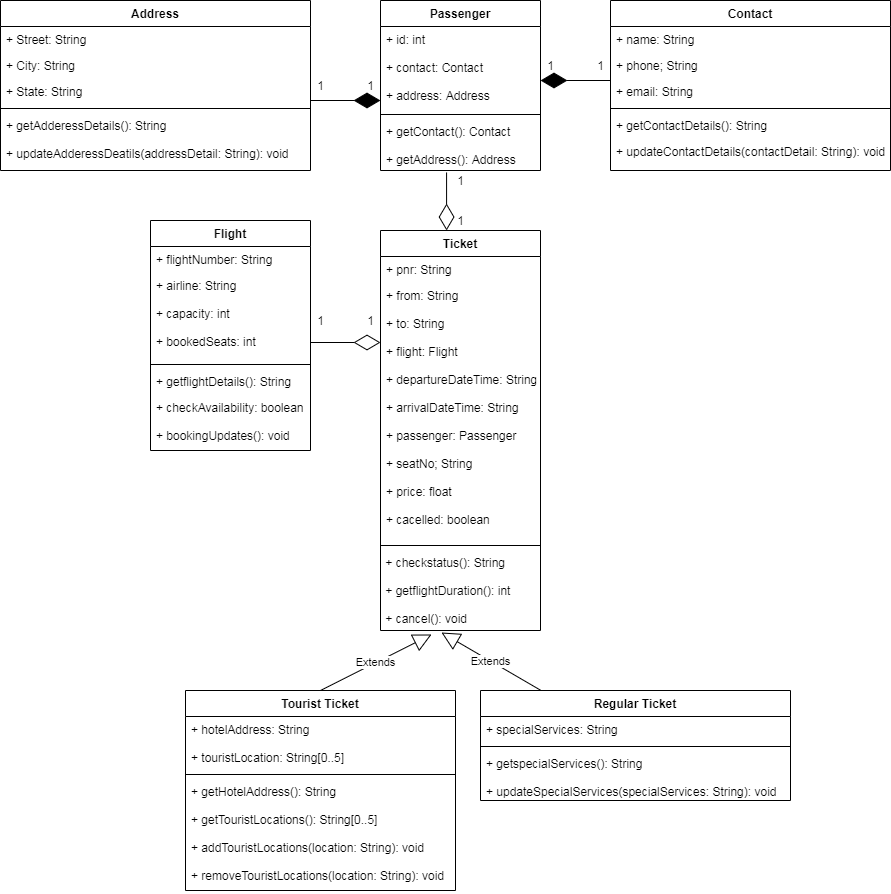

The diagram above was exported from draw.io. Its source (the exported page's mxGraphModel, read from the mxfile embedded in the PNG):
<mxGraphModel dx="1695" dy="393" grid="1" gridSize="10" guides="1" tooltips="1" connect="1" arrows="1" fold="1" page="1" pageScale="1" pageWidth="827" pageHeight="1169" math="0" shadow="0">
  <root>
    <mxCell id="WIyWlLk6GJQsqaUBKTNV-0" />
    <mxCell id="WIyWlLk6GJQsqaUBKTNV-1" parent="WIyWlLk6GJQsqaUBKTNV-0" />
    <mxCell id="zkfFHV4jXpPFQw0GAbJ--0" value="Ticket" style="swimlane;fontStyle=1;align=center;verticalAlign=top;childLayout=stackLayout;horizontal=1;startSize=26;horizontalStack=0;resizeParent=1;resizeLast=0;collapsible=1;marginBottom=0;rounded=0;shadow=0;strokeWidth=1;" parent="WIyWlLk6GJQsqaUBKTNV-1" vertex="1">
      <mxGeometry x="290" y="560" width="160" height="400" as="geometry">
        <mxRectangle x="230" y="140" width="160" height="26" as="alternateBounds" />
      </mxGeometry>
    </mxCell>
    <mxCell id="zkfFHV4jXpPFQw0GAbJ--2" value="+ pnr: String&#10;" style="text;align=left;verticalAlign=top;spacingLeft=4;spacingRight=4;overflow=hidden;rotatable=0;points=[[0,0.5],[1,0.5]];portConstraint=eastwest;rounded=0;shadow=0;html=0;" parent="zkfFHV4jXpPFQw0GAbJ--0" vertex="1">
      <mxGeometry y="26" width="160" height="26" as="geometry" />
    </mxCell>
    <mxCell id="zkfFHV4jXpPFQw0GAbJ--3" value="+ from: String&#10;&#10;+ to: String&#10;&#10;+ flight: Flight&#10;&#10;+ departureDateTime: String&#10;&#10;+ arrivalDateTime: String&#10;&#10;+ passenger: Passenger&#10;&#10;+ seatNo; String&#10;&#10;+ price: float&#10;&#10;+ cacelled: boolean&#10;&#10;" style="text;align=left;verticalAlign=top;spacingLeft=4;spacingRight=4;overflow=hidden;rotatable=0;points=[[0,0.5],[1,0.5]];portConstraint=eastwest;rounded=0;shadow=0;html=0;" parent="zkfFHV4jXpPFQw0GAbJ--0" vertex="1">
      <mxGeometry y="52" width="160" height="258" as="geometry" />
    </mxCell>
    <mxCell id="zkfFHV4jXpPFQw0GAbJ--4" value="" style="line;html=1;strokeWidth=1;align=left;verticalAlign=middle;spacingTop=-1;spacingLeft=3;spacingRight=3;rotatable=0;labelPosition=right;points=[];portConstraint=eastwest;" parent="zkfFHV4jXpPFQw0GAbJ--0" vertex="1">
      <mxGeometry y="310" width="160" height="10" as="geometry" />
    </mxCell>
    <mxCell id="_HSMkUcKoQgvhanZcuqU-26" value="&amp;nbsp;+ checkstatus(): String&lt;br&gt;&lt;br&gt;&amp;nbsp;+ getflightDuration(): int&lt;br&gt;&lt;br&gt;&amp;nbsp;+ cancel(): void" style="text;html=1;align=left;verticalAlign=middle;resizable=0;points=[];autosize=1;strokeColor=none;" parent="zkfFHV4jXpPFQw0GAbJ--0" vertex="1">
      <mxGeometry y="320" width="160" height="80" as="geometry" />
    </mxCell>
    <mxCell id="zkfFHV4jXpPFQw0GAbJ--6" value="Flight" style="swimlane;fontStyle=1;align=center;verticalAlign=top;childLayout=stackLayout;horizontal=1;startSize=26;horizontalStack=0;resizeParent=1;resizeLast=0;collapsible=1;marginBottom=0;rounded=0;shadow=0;strokeWidth=1;" parent="WIyWlLk6GJQsqaUBKTNV-1" vertex="1">
      <mxGeometry x="60" y="550" width="160" height="230" as="geometry">
        <mxRectangle x="120" y="360" width="160" height="26" as="alternateBounds" />
      </mxGeometry>
    </mxCell>
    <mxCell id="zkfFHV4jXpPFQw0GAbJ--7" value="+ flightNumber: String&#10;&#10;+ " style="text;align=left;verticalAlign=top;spacingLeft=4;spacingRight=4;overflow=hidden;rotatable=0;points=[[0,0.5],[1,0.5]];portConstraint=eastwest;" parent="zkfFHV4jXpPFQw0GAbJ--6" vertex="1">
      <mxGeometry y="26" width="160" height="26" as="geometry" />
    </mxCell>
    <mxCell id="zkfFHV4jXpPFQw0GAbJ--8" value="+ airline: String&#10;&#10;+ capacity: int&#10;&#10;+ bookedSeats: int&#10;" style="text;align=left;verticalAlign=top;spacingLeft=4;spacingRight=4;overflow=hidden;rotatable=0;points=[[0,0.5],[1,0.5]];portConstraint=eastwest;rounded=0;shadow=0;html=0;" parent="zkfFHV4jXpPFQw0GAbJ--6" vertex="1">
      <mxGeometry y="52" width="160" height="88" as="geometry" />
    </mxCell>
    <mxCell id="zkfFHV4jXpPFQw0GAbJ--9" value="" style="line;html=1;strokeWidth=1;align=left;verticalAlign=middle;spacingTop=-1;spacingLeft=3;spacingRight=3;rotatable=0;labelPosition=right;points=[];portConstraint=eastwest;" parent="zkfFHV4jXpPFQw0GAbJ--6" vertex="1">
      <mxGeometry y="140" width="160" height="8" as="geometry" />
    </mxCell>
    <mxCell id="zkfFHV4jXpPFQw0GAbJ--10" value="+ getflightDetails(): String&#10;&#10;" style="text;align=left;verticalAlign=top;spacingLeft=4;spacingRight=4;overflow=hidden;rotatable=0;points=[[0,0.5],[1,0.5]];portConstraint=eastwest;fontStyle=0" parent="zkfFHV4jXpPFQw0GAbJ--6" vertex="1">
      <mxGeometry y="148" width="160" height="26" as="geometry" />
    </mxCell>
    <mxCell id="zkfFHV4jXpPFQw0GAbJ--11" value="+ checkAvailability: boolean&#10;&#10;+ bookingUpdates(): void" style="text;align=left;verticalAlign=top;spacingLeft=4;spacingRight=4;overflow=hidden;rotatable=0;points=[[0,0.5],[1,0.5]];portConstraint=eastwest;" parent="zkfFHV4jXpPFQw0GAbJ--6" vertex="1">
      <mxGeometry y="174" width="160" height="56" as="geometry" />
    </mxCell>
    <mxCell id="zkfFHV4jXpPFQw0GAbJ--17" value="Address" style="swimlane;fontStyle=1;align=center;verticalAlign=top;childLayout=stackLayout;horizontal=1;startSize=26;horizontalStack=0;resizeParent=1;resizeLast=0;collapsible=1;marginBottom=0;rounded=0;shadow=0;strokeWidth=1;" parent="WIyWlLk6GJQsqaUBKTNV-1" vertex="1">
      <mxGeometry x="-90" y="330" width="310" height="170" as="geometry">
        <mxRectangle x="550" y="140" width="160" height="26" as="alternateBounds" />
      </mxGeometry>
    </mxCell>
    <mxCell id="zkfFHV4jXpPFQw0GAbJ--18" value="+ Street: String" style="text;align=left;verticalAlign=top;spacingLeft=4;spacingRight=4;overflow=hidden;rotatable=0;points=[[0,0.5],[1,0.5]];portConstraint=eastwest;" parent="zkfFHV4jXpPFQw0GAbJ--17" vertex="1">
      <mxGeometry y="26" width="310" height="26" as="geometry" />
    </mxCell>
    <mxCell id="zkfFHV4jXpPFQw0GAbJ--19" value="+ City: String" style="text;align=left;verticalAlign=top;spacingLeft=4;spacingRight=4;overflow=hidden;rotatable=0;points=[[0,0.5],[1,0.5]];portConstraint=eastwest;rounded=0;shadow=0;html=0;" parent="zkfFHV4jXpPFQw0GAbJ--17" vertex="1">
      <mxGeometry y="52" width="310" height="26" as="geometry" />
    </mxCell>
    <mxCell id="zkfFHV4jXpPFQw0GAbJ--20" value="+ State: String" style="text;align=left;verticalAlign=top;spacingLeft=4;spacingRight=4;overflow=hidden;rotatable=0;points=[[0,0.5],[1,0.5]];portConstraint=eastwest;rounded=0;shadow=0;html=0;" parent="zkfFHV4jXpPFQw0GAbJ--17" vertex="1">
      <mxGeometry y="78" width="310" height="26" as="geometry" />
    </mxCell>
    <mxCell id="zkfFHV4jXpPFQw0GAbJ--23" value="" style="line;html=1;strokeWidth=1;align=left;verticalAlign=middle;spacingTop=-1;spacingLeft=3;spacingRight=3;rotatable=0;labelPosition=right;points=[];portConstraint=eastwest;" parent="zkfFHV4jXpPFQw0GAbJ--17" vertex="1">
      <mxGeometry y="104" width="310" height="8" as="geometry" />
    </mxCell>
    <mxCell id="zkfFHV4jXpPFQw0GAbJ--24" value="+ getAdderessDetails(): String&#10;&#10;+ updateAdderessDeatils(addressDetail: String): void" style="text;align=left;verticalAlign=top;spacingLeft=4;spacingRight=4;overflow=hidden;rotatable=0;points=[[0,0.5],[1,0.5]];portConstraint=eastwest;" parent="zkfFHV4jXpPFQw0GAbJ--17" vertex="1">
      <mxGeometry y="112" width="310" height="58" as="geometry" />
    </mxCell>
    <object label="Contact" id="_HSMkUcKoQgvhanZcuqU-3">
      <mxCell style="swimlane;fontStyle=1;align=center;verticalAlign=top;childLayout=stackLayout;horizontal=1;startSize=26;horizontalStack=0;resizeParent=1;resizeLast=0;collapsible=1;marginBottom=0;rounded=0;shadow=0;strokeWidth=1;" parent="WIyWlLk6GJQsqaUBKTNV-1" vertex="1">
        <mxGeometry x="520" y="330" width="280" height="170" as="geometry">
          <mxRectangle x="550" y="140" width="160" height="26" as="alternateBounds" />
        </mxGeometry>
      </mxCell>
    </object>
    <mxCell id="_HSMkUcKoQgvhanZcuqU-4" value="+ name: String" style="text;align=left;verticalAlign=top;spacingLeft=4;spacingRight=4;overflow=hidden;rotatable=0;points=[[0,0.5],[1,0.5]];portConstraint=eastwest;" parent="_HSMkUcKoQgvhanZcuqU-3" vertex="1">
      <mxGeometry y="26" width="280" height="26" as="geometry" />
    </mxCell>
    <mxCell id="_HSMkUcKoQgvhanZcuqU-5" value="+ phone; String" style="text;align=left;verticalAlign=top;spacingLeft=4;spacingRight=4;overflow=hidden;rotatable=0;points=[[0,0.5],[1,0.5]];portConstraint=eastwest;rounded=0;shadow=0;html=0;" parent="_HSMkUcKoQgvhanZcuqU-3" vertex="1">
      <mxGeometry y="52" width="280" height="26" as="geometry" />
    </mxCell>
    <mxCell id="_HSMkUcKoQgvhanZcuqU-6" value="+ email: String" style="text;align=left;verticalAlign=top;spacingLeft=4;spacingRight=4;overflow=hidden;rotatable=0;points=[[0,0.5],[1,0.5]];portConstraint=eastwest;rounded=0;shadow=0;html=0;" parent="_HSMkUcKoQgvhanZcuqU-3" vertex="1">
      <mxGeometry y="78" width="280" height="26" as="geometry" />
    </mxCell>
    <mxCell id="_HSMkUcKoQgvhanZcuqU-9" value="" style="line;html=1;strokeWidth=1;align=left;verticalAlign=middle;spacingTop=-1;spacingLeft=3;spacingRight=3;rotatable=0;labelPosition=right;points=[];portConstraint=eastwest;" parent="_HSMkUcKoQgvhanZcuqU-3" vertex="1">
      <mxGeometry y="104" width="280" height="8" as="geometry" />
    </mxCell>
    <mxCell id="_HSMkUcKoQgvhanZcuqU-10" value="+ getContactDetails(): String" style="text;align=left;verticalAlign=top;spacingLeft=4;spacingRight=4;overflow=hidden;rotatable=0;points=[[0,0.5],[1,0.5]];portConstraint=eastwest;" parent="_HSMkUcKoQgvhanZcuqU-3" vertex="1">
      <mxGeometry y="112" width="280" height="26" as="geometry" />
    </mxCell>
    <mxCell id="_HSMkUcKoQgvhanZcuqU-11" value="+ updateContactDetails(contactDetail: String): void" style="text;align=left;verticalAlign=top;spacingLeft=4;spacingRight=4;overflow=hidden;rotatable=0;points=[[0,0.5],[1,0.5]];portConstraint=eastwest;" parent="_HSMkUcKoQgvhanZcuqU-3" vertex="1">
      <mxGeometry y="138" width="280" height="26" as="geometry" />
    </mxCell>
    <mxCell id="_HSMkUcKoQgvhanZcuqU-29" value="Passenger" style="swimlane;fontStyle=1;align=center;verticalAlign=top;childLayout=stackLayout;horizontal=1;startSize=26;horizontalStack=0;resizeParent=1;resizeParentMax=0;resizeLast=0;collapsible=1;marginBottom=0;" parent="WIyWlLk6GJQsqaUBKTNV-1" vertex="1">
      <mxGeometry x="290" y="330" width="160" height="170" as="geometry" />
    </mxCell>
    <mxCell id="_HSMkUcKoQgvhanZcuqU-30" value="+ id: int&#10;&#10;+ contact: Contact&#10;&#10;+ address: Address&#10;&#10;" style="text;strokeColor=none;fillColor=none;align=left;verticalAlign=top;spacingLeft=4;spacingRight=4;overflow=hidden;rotatable=0;points=[[0,0.5],[1,0.5]];portConstraint=eastwest;" parent="_HSMkUcKoQgvhanZcuqU-29" vertex="1">
      <mxGeometry y="26" width="160" height="84" as="geometry" />
    </mxCell>
    <mxCell id="_HSMkUcKoQgvhanZcuqU-31" value="" style="line;strokeWidth=1;fillColor=none;align=left;verticalAlign=middle;spacingTop=-1;spacingLeft=3;spacingRight=3;rotatable=0;labelPosition=right;points=[];portConstraint=eastwest;" parent="_HSMkUcKoQgvhanZcuqU-29" vertex="1">
      <mxGeometry y="110" width="160" height="8" as="geometry" />
    </mxCell>
    <mxCell id="_HSMkUcKoQgvhanZcuqU-32" value="+ getContact(): Contact&#10;&#10;+ getAddress(): Address" style="text;strokeColor=none;fillColor=none;align=left;verticalAlign=top;spacingLeft=4;spacingRight=4;overflow=hidden;rotatable=0;points=[[0,0.5],[1,0.5]];portConstraint=eastwest;" parent="_HSMkUcKoQgvhanZcuqU-29" vertex="1">
      <mxGeometry y="118" width="160" height="52" as="geometry" />
    </mxCell>
    <mxCell id="_HSMkUcKoQgvhanZcuqU-34" value="Regular Ticket" style="swimlane;fontStyle=1;align=center;verticalAlign=top;childLayout=stackLayout;horizontal=1;startSize=26;horizontalStack=0;resizeParent=1;resizeParentMax=0;resizeLast=0;collapsible=1;marginBottom=0;" parent="WIyWlLk6GJQsqaUBKTNV-1" vertex="1">
      <mxGeometry x="390" y="1020" width="310" height="110" as="geometry" />
    </mxCell>
    <mxCell id="_HSMkUcKoQgvhanZcuqU-35" value="+ specialServices: String" style="text;strokeColor=none;fillColor=none;align=left;verticalAlign=top;spacingLeft=4;spacingRight=4;overflow=hidden;rotatable=0;points=[[0,0.5],[1,0.5]];portConstraint=eastwest;" parent="_HSMkUcKoQgvhanZcuqU-34" vertex="1">
      <mxGeometry y="26" width="310" height="26" as="geometry" />
    </mxCell>
    <mxCell id="_HSMkUcKoQgvhanZcuqU-36" value="" style="line;strokeWidth=1;fillColor=none;align=left;verticalAlign=middle;spacingTop=-1;spacingLeft=3;spacingRight=3;rotatable=0;labelPosition=right;points=[];portConstraint=eastwest;" parent="_HSMkUcKoQgvhanZcuqU-34" vertex="1">
      <mxGeometry y="52" width="310" height="8" as="geometry" />
    </mxCell>
    <mxCell id="_HSMkUcKoQgvhanZcuqU-37" value="+ getspecialServices(): String&#10;&#10;+ updateSpecialServices(specialServices: String): void" style="text;strokeColor=none;fillColor=none;align=left;verticalAlign=top;spacingLeft=4;spacingRight=4;overflow=hidden;rotatable=0;points=[[0,0.5],[1,0.5]];portConstraint=eastwest;" parent="_HSMkUcKoQgvhanZcuqU-34" vertex="1">
      <mxGeometry y="60" width="310" height="50" as="geometry" />
    </mxCell>
    <mxCell id="_HSMkUcKoQgvhanZcuqU-38" value="Tourist Ticket" style="swimlane;fontStyle=1;align=center;verticalAlign=top;childLayout=stackLayout;horizontal=1;startSize=26;horizontalStack=0;resizeParent=1;resizeParentMax=0;resizeLast=0;collapsible=1;marginBottom=0;" parent="WIyWlLk6GJQsqaUBKTNV-1" vertex="1">
      <mxGeometry x="95" y="1020" width="270" height="200" as="geometry" />
    </mxCell>
    <mxCell id="_HSMkUcKoQgvhanZcuqU-39" value="+ hotelAddress: String&#10;&#10;+ touristLocation: String[0..5]&#10;" style="text;strokeColor=none;fillColor=none;align=left;verticalAlign=top;spacingLeft=4;spacingRight=4;overflow=hidden;rotatable=0;points=[[0,0.5],[1,0.5]];portConstraint=eastwest;" parent="_HSMkUcKoQgvhanZcuqU-38" vertex="1">
      <mxGeometry y="26" width="270" height="54" as="geometry" />
    </mxCell>
    <mxCell id="_HSMkUcKoQgvhanZcuqU-40" value="" style="line;strokeWidth=1;fillColor=none;align=left;verticalAlign=middle;spacingTop=-1;spacingLeft=3;spacingRight=3;rotatable=0;labelPosition=right;points=[];portConstraint=eastwest;" parent="_HSMkUcKoQgvhanZcuqU-38" vertex="1">
      <mxGeometry y="80" width="270" height="8" as="geometry" />
    </mxCell>
    <mxCell id="_HSMkUcKoQgvhanZcuqU-41" value="+ getHotelAddress(): String&#10;&#10;+ getTouristLocations(): String[0..5]&#10;&#10;+ addTouristLocations(location: String): void&#10;&#10;+ removeTouristLocations(location: String): void" style="text;strokeColor=none;fillColor=none;align=left;verticalAlign=top;spacingLeft=4;spacingRight=4;overflow=hidden;rotatable=0;points=[[0,0.5],[1,0.5]];portConstraint=eastwest;" parent="_HSMkUcKoQgvhanZcuqU-38" vertex="1">
      <mxGeometry y="88" width="270" height="112" as="geometry" />
    </mxCell>
    <mxCell id="cJqk4v-o5NvbMJvsZEW--10" value="" style="endArrow=diamondThin;endFill=1;endSize=24;html=1;" parent="WIyWlLk6GJQsqaUBKTNV-1" edge="1">
      <mxGeometry width="160" relative="1" as="geometry">
        <mxPoint x="220" y="430" as="sourcePoint" />
        <mxPoint x="290" y="430" as="targetPoint" />
      </mxGeometry>
    </mxCell>
    <mxCell id="cJqk4v-o5NvbMJvsZEW--11" value="1" style="text;html=1;align=center;verticalAlign=middle;resizable=0;points=[];autosize=1;strokeColor=none;" parent="WIyWlLk6GJQsqaUBKTNV-1" vertex="1">
      <mxGeometry x="220" y="405" width="20" height="20" as="geometry" />
    </mxCell>
    <mxCell id="cJqk4v-o5NvbMJvsZEW--12" value="1" style="text;html=1;align=center;verticalAlign=middle;resizable=0;points=[];autosize=1;strokeColor=none;horizontal=1;" parent="WIyWlLk6GJQsqaUBKTNV-1" vertex="1">
      <mxGeometry x="270" y="405" width="20" height="20" as="geometry" />
    </mxCell>
    <mxCell id="cJqk4v-o5NvbMJvsZEW--15" value="" style="endArrow=diamondThin;endFill=1;endSize=24;html=1;exitX=0;exitY=0.077;exitDx=0;exitDy=0;exitPerimeter=0;" parent="WIyWlLk6GJQsqaUBKTNV-1" source="_HSMkUcKoQgvhanZcuqU-6" edge="1">
      <mxGeometry width="160" relative="1" as="geometry">
        <mxPoint x="420" y="430" as="sourcePoint" />
        <mxPoint x="450" y="410" as="targetPoint" />
      </mxGeometry>
    </mxCell>
    <mxCell id="cJqk4v-o5NvbMJvsZEW--16" value="1" style="text;html=1;align=center;verticalAlign=middle;resizable=0;points=[];autosize=1;strokeColor=none;" parent="WIyWlLk6GJQsqaUBKTNV-1" vertex="1">
      <mxGeometry x="450" y="385" width="20" height="20" as="geometry" />
    </mxCell>
    <mxCell id="cJqk4v-o5NvbMJvsZEW--17" value="1" style="text;html=1;align=center;verticalAlign=middle;resizable=0;points=[];autosize=1;strokeColor=none;" parent="WIyWlLk6GJQsqaUBKTNV-1" vertex="1">
      <mxGeometry x="500" y="385" width="20" height="20" as="geometry" />
    </mxCell>
    <mxCell id="cJqk4v-o5NvbMJvsZEW--23" value="" style="endArrow=diamondThin;endFill=0;endSize=24;html=1;entryX=0.413;entryY=0;entryDx=0;entryDy=0;exitX=0.413;exitY=1.038;exitDx=0;exitDy=0;exitPerimeter=0;entryPerimeter=0;" parent="WIyWlLk6GJQsqaUBKTNV-1" source="_HSMkUcKoQgvhanZcuqU-32" target="zkfFHV4jXpPFQw0GAbJ--0" edge="1">
      <mxGeometry width="160" relative="1" as="geometry">
        <mxPoint x="340" y="530" as="sourcePoint" />
        <mxPoint x="500" y="530" as="targetPoint" />
      </mxGeometry>
    </mxCell>
    <mxCell id="cJqk4v-o5NvbMJvsZEW--24" value="1" style="text;html=1;align=center;verticalAlign=middle;resizable=0;points=[];autosize=1;strokeColor=none;" parent="WIyWlLk6GJQsqaUBKTNV-1" vertex="1">
      <mxGeometry x="360" y="500" width="20" height="20" as="geometry" />
    </mxCell>
    <mxCell id="cJqk4v-o5NvbMJvsZEW--26" value="1" style="text;html=1;align=center;verticalAlign=middle;resizable=0;points=[];autosize=1;strokeColor=none;" parent="WIyWlLk6GJQsqaUBKTNV-1" vertex="1">
      <mxGeometry x="360" y="540" width="20" height="20" as="geometry" />
    </mxCell>
    <mxCell id="cJqk4v-o5NvbMJvsZEW--27" value="" style="endArrow=diamondThin;endFill=0;endSize=24;html=1;" parent="WIyWlLk6GJQsqaUBKTNV-1" edge="1">
      <mxGeometry width="160" relative="1" as="geometry">
        <mxPoint x="220" y="672" as="sourcePoint" />
        <mxPoint x="290" y="672" as="targetPoint" />
      </mxGeometry>
    </mxCell>
    <mxCell id="cJqk4v-o5NvbMJvsZEW--28" value="1" style="text;html=1;align=center;verticalAlign=middle;resizable=0;points=[];autosize=1;strokeColor=none;" parent="WIyWlLk6GJQsqaUBKTNV-1" vertex="1">
      <mxGeometry x="220" y="640" width="20" height="20" as="geometry" />
    </mxCell>
    <mxCell id="cJqk4v-o5NvbMJvsZEW--29" value="1" style="text;html=1;align=center;verticalAlign=middle;resizable=0;points=[];autosize=1;strokeColor=none;" parent="WIyWlLk6GJQsqaUBKTNV-1" vertex="1">
      <mxGeometry x="270" y="640" width="20" height="20" as="geometry" />
    </mxCell>
    <mxCell id="cJqk4v-o5NvbMJvsZEW--31" value="Extends" style="endArrow=block;endSize=16;endFill=0;html=1;exitX=0.5;exitY=0;exitDx=0;exitDy=0;entryX=0.319;entryY=1.05;entryDx=0;entryDy=0;entryPerimeter=0;" parent="WIyWlLk6GJQsqaUBKTNV-1" source="_HSMkUcKoQgvhanZcuqU-38" target="_HSMkUcKoQgvhanZcuqU-26" edge="1">
      <mxGeometry width="160" relative="1" as="geometry">
        <mxPoint x="340" y="830" as="sourcePoint" />
        <mxPoint x="332" y="966" as="targetPoint" />
      </mxGeometry>
    </mxCell>
    <mxCell id="cJqk4v-o5NvbMJvsZEW--33" value="Extends" style="endArrow=block;endSize=16;endFill=0;html=1;entryX=0.381;entryY=1.025;entryDx=0;entryDy=0;entryPerimeter=0;" parent="WIyWlLk6GJQsqaUBKTNV-1" source="_HSMkUcKoQgvhanZcuqU-34" target="_HSMkUcKoQgvhanZcuqU-26" edge="1">
      <mxGeometry width="160" relative="1" as="geometry">
        <mxPoint x="450" y="998" as="sourcePoint" />
        <mxPoint x="460" y="680" as="targetPoint" />
      </mxGeometry>
    </mxCell>
  </root>
</mxGraphModel>